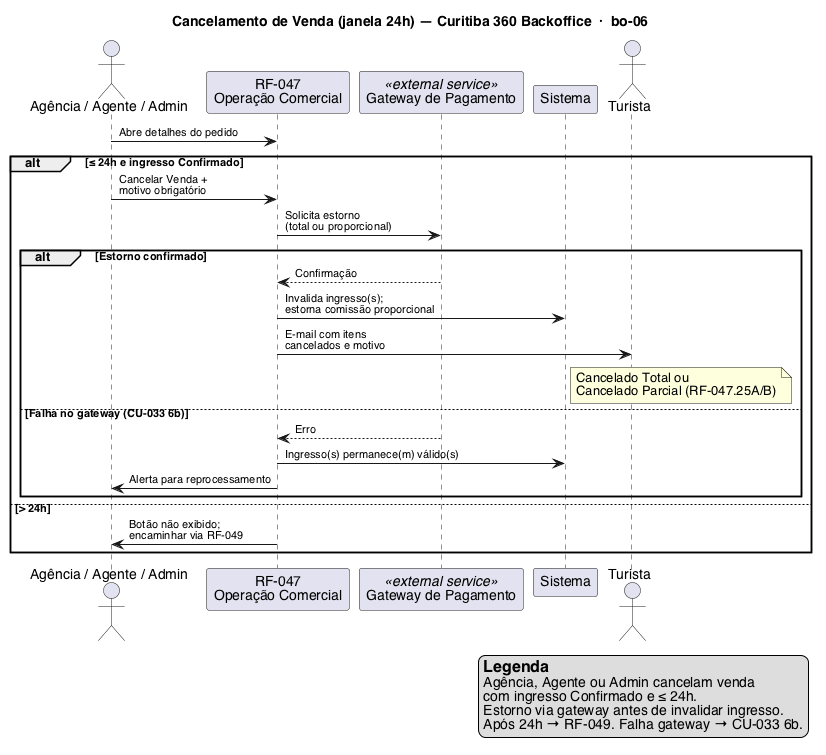

The diagram above was rendered by PlantUML. Its source (embedded in the PNG):
@startuml
title Cancelamento de Venda (janela 24h) — Curitiba 360 Backoffice  ·  bo-06
skinparam shadowing false
skinparam defaultFontName Helvetica
skinparam ArrowFontSize 11

legend right
  == Legenda
  Agência, Agente ou Admin cancelam venda
  com ingresso Confirmado e ≤ 24h.
  Estorno via gateway antes de invalidar ingresso.
  Após 24h → RF-049. Falha gateway → CU-033 6b.
endlegend

actor "Agência / Agente / Admin" as op
participant "RF-047\nOperação Comercial" as rf047
participant "Gateway de Pagamento" as gw <<external service>>
participant "Sistema" as sys
actor "Turista" as tur

op -> rf047 : Abre detalhes do pedido
alt ≤ 24h e ingresso Confirmado
  op -> rf047 : Cancelar Venda +\nmotivo obrigatório
  rf047 -> gw : Solicita estorno\n(total ou proporcional)
  alt Estorno confirmado
    gw --> rf047 : Confirmação
    rf047 -> sys : Invalida ingresso(s);\nestorna comissão proporcional
    rf047 -> tur : E-mail com itens\ncancelados e motivo
    note right of sys
      Cancelado Total ou
      Cancelado Parcial (RF-047.25A/B)
    end note
  else Falha no gateway (CU-033 6b)
    gw --> rf047 : Erro
    rf047 -> sys : Ingresso(s) permanece(m) válido(s)
    rf047 -> op : Alerta para reprocessamento
  end
else > 24h
  rf047 -> op : Botão não exibido;\nencaminhar via RF-049
end

@enduml